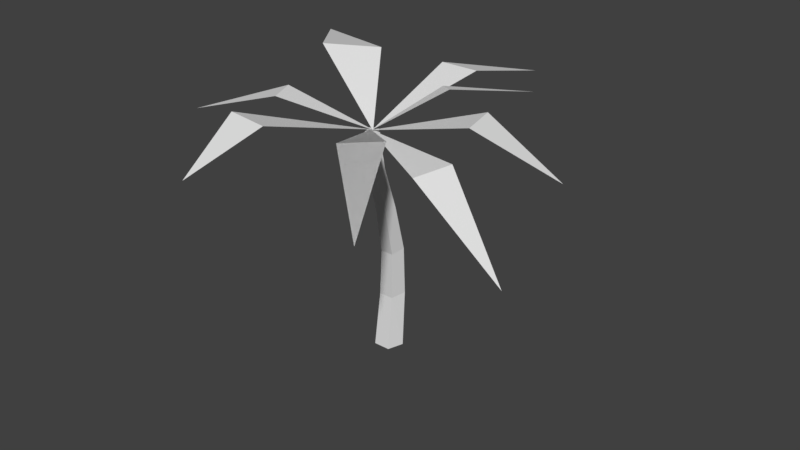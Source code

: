 # Source: PalmTree.blend  (saved by Blender 2.79.0; exported with 4.5.12 LTS)
import bpy
from mathutils import Matrix  # noqa: F401  (used for matrix-valued properties, if any)

bpy.ops.wm.read_factory_settings(use_empty=True)
scene = bpy.context.scene
scene.name = 'Scene'

# ---- collections
col_collection_1 = bpy.data.collections.new('Collection 1'); scene.collection.children.link(col_collection_1)

# ---- world
world_world = bpy.data.worlds.new('World'); scene.world = world_world
world_world.color = (0.05088, 0.05088, 0.05088)
world_world.use_sun_shadow = False
world_world.sun_shadow_jitter_overblur = 0.0
world_world.cycles.sampling_method = 'MANUAL'

# ---- meshes
me_plane_010 = bpy.data.meshes.new('Plane.010')
me_plane_010.from_pydata([(0.8237, -2.506, 1.101), (3.771, -5.086, 0.0), (-1.0, 1.0, -0.07315), (1.789, -1.54, 1.101)], [], [(0, 1, 3, 2)])
me_plane_010.use_remesh_preserve_volume = False
me_plane_010.use_remesh_preserve_attributes = False
me_plane_010.use_mirror_vertex_groups = False
me_plane_010.update()
me_plane_009 = bpy.data.meshes.new('Plane.009')
me_plane_009.from_pydata([(1.021, -2.894, 1.23), (3.139, -3.954, 8.595e-09), (-1.0, 1.0, -0.07315), (2.094, -1.821, 1.23)], [], [(0, 1, 3, 2)])
me_plane_009.use_remesh_preserve_volume = False
me_plane_009.use_remesh_preserve_attributes = False
me_plane_009.use_mirror_vertex_groups = False
me_plane_009.update()
me_plane_008 = bpy.data.meshes.new('Plane.008')
me_plane_008.from_pydata([(0.5902, -2.402, 1.143), (3.771, -5.086, 0.0), (-1.0, 1.0, -0.07315), (2.283, -1.491, 1.011)], [], [(0, 1, 3, 2)])
me_plane_008.use_remesh_preserve_volume = False
me_plane_008.use_remesh_preserve_attributes = False
me_plane_008.use_mirror_vertex_groups = False
me_plane_008.update()
me_plane_007 = bpy.data.meshes.new('Plane.007')
me_plane_007.from_pydata([(0.8237, -2.506, 1.101), (3.771, -5.086, 0.0), (-1.0, 1.0, -0.07315), (1.789, -1.54, 1.101)], [], [(0, 1, 3, 2)])
me_plane_007.use_remesh_preserve_volume = False
me_plane_007.use_remesh_preserve_attributes = False
me_plane_007.use_mirror_vertex_groups = False
me_plane_007.update()
me_plane_006 = bpy.data.meshes.new('Plane.006')
me_plane_006.from_pydata([(0.8237, -2.506, 1.101), (3.771, -5.086, 0.0), (-1.0, 1.0, -0.07315), (1.789, -1.54, 1.101)], [], [(0, 1, 3, 2)])
me_plane_006.use_remesh_preserve_volume = False
me_plane_006.use_remesh_preserve_attributes = False
me_plane_006.use_mirror_vertex_groups = False
me_plane_006.update()
me_plane_005 = bpy.data.meshes.new('Plane.005')
me_plane_005.from_pydata([(0.8237, -2.506, 1.101), (2.786, -4.586, 3.315e-10), (-1.0, 1.0, -0.07315), (1.789, -1.54, 1.101)], [], [(0, 1, 3, 2)])
me_plane_005.use_remesh_preserve_volume = False
me_plane_005.use_remesh_preserve_attributes = False
me_plane_005.use_mirror_vertex_groups = False
me_plane_005.update()
me_plane_004 = bpy.data.meshes.new('Plane.004')
me_plane_004.from_pydata([(0.8237, -2.506, 1.101), (3.771, -5.086, 0.0), (-1.0, 1.0, -0.07315), (1.789, -1.54, 1.101)], [], [(0, 1, 3, 2)])
me_plane_004.use_remesh_preserve_volume = False
me_plane_004.use_remesh_preserve_attributes = False
me_plane_004.use_mirror_vertex_groups = False
me_plane_004.update()
me_plane_003 = bpy.data.meshes.new('Plane.003')
me_plane_003.from_pydata([(0.8237, -2.506, 1.101), (3.771, -5.086, 0.0), (-1.0, 1.0, -0.07315), (1.789, -1.54, 1.101)], [], [(0, 1, 3, 2)])
me_plane_003.use_remesh_preserve_volume = False
me_plane_003.use_remesh_preserve_attributes = False
me_plane_003.use_mirror_vertex_groups = False
me_plane_003.update()
me_plane_002 = bpy.data.meshes.new('Plane.002')
me_plane_002.from_pydata([(0.8237, -2.506, 1.101), (3.771, -5.086, 0.0), (-1.0, 1.0, -0.07315), (1.789, -1.54, 1.101)], [], [(0, 1, 3, 2)])
me_plane_002.use_remesh_preserve_volume = False
me_plane_002.use_remesh_preserve_attributes = False
me_plane_002.use_mirror_vertex_groups = False
me_plane_002.update()
me_plane = bpy.data.meshes.new('Plane')
me_plane.from_pydata([(0.8237, -2.506, 1.101), (3.771, -5.086, 0.0), (-1.0, 1.0, -0.07315), (1.789, -1.54, 1.101)], [], [(0, 1, 3, 2)])
me_plane.use_remesh_preserve_volume = False
me_plane.use_remesh_preserve_attributes = False
me_plane.use_mirror_vertex_groups = False
me_plane.update()
me_cylinder = bpy.data.meshes.new('Cylinder')
me_cylinder.from_pydata([(0.0, 0.4267, -0.4963), (1.417, -3.208, 16.67), (0.9511, -0.2718, -0.4988), (1.868, -3.535, 16.65), (0.5878, -1.393, -0.5028), (1.695, -4.064, 16.61), (-0.5878, -1.393, -0.5028), (1.138, -4.064, 16.61), (-0.9511, -0.2718, -0.4988), (0.9654, -3.535, 16.65), (0.1607, 0.5161, 3.687), (0.559, -0.03266, 7.448), (1.026, -1.402, 11.04), (1.334, -2.739, 14.21), (1.862, -3.099, 14.06), (1.651, -1.838, 10.87), (1.293, -0.5813, 7.295), (1.0, -0.1081, 3.608), (1.645, -3.682, 13.82), (1.392, -2.512, 10.59), (1.009, -1.442, 7.054), (0.6885, -1.103, 3.481), (0.9832, -3.682, 13.82), (0.6073, -2.512, 10.59), (0.1005, -1.442, 7.054), (-0.3437, -1.103, 3.481), (0.7916, -3.099, 14.06), (0.3806, -1.838, 10.87), (-0.1774, -0.5813, 7.295), (-0.6698, -0.1081, 3.608)], [], [(13, 1, 3, 14), (14, 3, 5, 18), (18, 5, 7, 22), (3, 1, 9, 7, 5), (22, 7, 9, 26), (26, 9, 1, 13), (0, 2, 4, 6, 8), (8, 29, 10, 0), (29, 28, 11, 10), (28, 27, 12, 11), (27, 26, 13, 12), (6, 25, 29, 8), (25, 24, 28, 29), (24, 23, 27, 28), (23, 22, 26, 27), (4, 21, 25, 6), (21, 20, 24, 25), (20, 19, 23, 24), (19, 18, 22, 23), (2, 17, 21, 4), (17, 16, 20, 21), (16, 15, 19, 20), (15, 14, 18, 19), (0, 10, 17, 2), (10, 11, 16, 17), (11, 12, 15, 16), (12, 13, 14, 15)])
me_cylinder.use_remesh_preserve_volume = False
me_cylinder.use_remesh_preserve_attributes = False
me_cylinder.use_mirror_vertex_groups = False
me_cylinder.update()

# ---- objects
ob_plane_009 = bpy.data.objects.new('Plane.009', me_plane_010)
ob_plane_008 = bpy.data.objects.new('Plane.008', me_plane_009)
ob_plane_007 = bpy.data.objects.new('Plane.007', me_plane_008)
ob_plane_006 = bpy.data.objects.new('Plane.006', me_plane_007)
ob_plane_005 = bpy.data.objects.new('Plane.005', me_plane_006)
ob_plane_004 = bpy.data.objects.new('Plane.004', me_plane_005)
ob_plane_003 = bpy.data.objects.new('Plane.003', me_plane_004)
ob_plane_002 = bpy.data.objects.new('Plane.002', me_plane_003)
ob_plane_001 = bpy.data.objects.new('Plane.001', me_plane_002)
ob_plane = bpy.data.objects.new('Plane', me_plane)
ob_cylinder = bpy.data.objects.new('Cylinder', me_cylinder)

# ---- transforms, parenting, visibility, modifiers, constraints
ob_plane_009.location = (-0.633, -4.554, 17.16)
ob_plane_009.rotation_euler = (0.04647, 0.01824, 4.339)
ob_plane_009.scale = (1.603, 1.603, 1.603)
ob_plane_009.lineart.crease_threshold = 0.0
ob_plane_008.location = (0.9745, -6.353, 17.29)
ob_plane_008.rotation_euler = (-5.945e-09, -2.96e-09, 5.359)
ob_plane_008.scale = (1.956, 1.956, 1.956)
ob_plane_008.lineart.crease_threshold = 0.0
ob_plane_007.location = (-0.8475, -2.322, 17.61)
ob_plane_007.rotation_euler = (0.001947, -0.1798, 3.402)
ob_plane_007.scale = (1.956, 1.956, 1.956)
ob_plane_007.lineart.crease_threshold = 0.0
ob_plane_006.location = (1.416, -1.045, 17.29)
ob_plane_006.rotation_euler = (5.225e-09, -1.276e-08, 2.364)
ob_plane_006.scale = (1.956, 1.956, 1.956)
ob_plane_006.lineart.crease_threshold = 0.0
ob_plane_005.location = (2.449, -2.35, 17.56)
ob_plane_005.rotation_euler = (-0.2781, 0.03161, 1.681)
ob_plane_005.scale = (1.295, 1.295, 1.295)
ob_plane_005.lineart.crease_threshold = 0.0
ob_plane_004.location = (3.998, -3.137, 17.29)
ob_plane_004.rotation_euler = (6.354e-09, -3.56e-09, 1.021)
ob_plane_004.scale = (1.956, 1.956, 1.956)
ob_plane_004.lineart.crease_threshold = 0.0
ob_plane_003.location = (3.908, -4.434, 16.63)
ob_plane_003.rotation_euler = (0.2111, 0.1353, 0.5356)
ob_plane_003.scale = (1.956, 1.956, 1.956)
ob_plane_003.lineart.crease_threshold = 0.0
ob_plane_002.location = (3.245, -5.637, 17.29)
ob_plane_002.scale = (1.956, 1.956, 1.956)
ob_plane_002.lineart.crease_threshold = 0.0
ob_plane_001.location = (3.245, -5.637, 17.29)
ob_plane_001.scale = (1.956, 1.956, 1.956)
ob_plane_001.lineart.crease_threshold = 0.0
ob_plane.location = (3.245, -5.637, 17.29)
ob_plane.scale = (1.956, 1.956, 1.956)
ob_plane.lineart.crease_threshold = 0.0
ob_cylinder.location = (0.0, 0.0, 0.5)
ob_cylinder.lineart.crease_threshold = 0.0

# ---- collection membership
col_collection_1.objects.link(ob_plane_009)
col_collection_1.objects.link(ob_plane_008)
col_collection_1.objects.link(ob_plane_007)
col_collection_1.objects.link(ob_plane_006)
col_collection_1.objects.link(ob_plane_005)
col_collection_1.objects.link(ob_plane_004)
col_collection_1.objects.link(ob_plane_003)
col_collection_1.objects.link(ob_plane_002)
col_collection_1.objects.link(ob_plane_001)
col_collection_1.objects.link(ob_plane)
col_collection_1.objects.link(ob_cylinder)

# ---- scene / render settings (as saved in the file)
scene.frame_start = 1; scene.frame_end = 250; scene.frame_set(1)
scene.render.engine = 'BLENDER_EEVEE_NEXT'
scene.render.resolution_percentage = 50
scene.render.dither_intensity = 0.0
scene.cycles.use_denoising = False
scene.cycles.samples = 128
scene.cycles.sampling_pattern = 'TABULATED_SOBOL'
scene.cycles.use_adaptive_sampling = False
scene.cycles.use_light_tree = False
scene.cycles.blur_glossy = 0.0
scene.cycles.sample_clamp_indirect = 0.0
scene.view_settings.view_transform = 'Standard'
bpy.context.view_layer.update()

# ---- added for rendering (the .blend has no active camera and no usable light): camera, sun
cam_auto = bpy.data.cameras.new('AutoCamera')
cam_auto.lens = 50.0
cam_auto.sensor_width = 36.0
cam_auto.clip_end = 1000.0
ob_auto_camera = bpy.data.objects.new('AutoCamera', cam_auto)
scene.collection.objects.link(ob_auto_camera)
ob_auto_camera.location = (42.2709, -50.1432, 42.4288)
ob_auto_camera.rotation_euler = (1.09748, -7.21219e-08, 0.694738)
scene.camera = ob_auto_camera
light_auto_sun = bpy.data.lights.new('AutoSun', 'SUN')
light_auto_sun.energy = 3.0
light_auto_sun.angle = 0.0523599
ob_auto_sun = bpy.data.objects.new('AutoSun', light_auto_sun)
scene.collection.objects.link(ob_auto_sun)
ob_auto_sun.rotation_euler = (0.872665, 0.174533, 0.523599)
bpy.context.view_layer.update()
